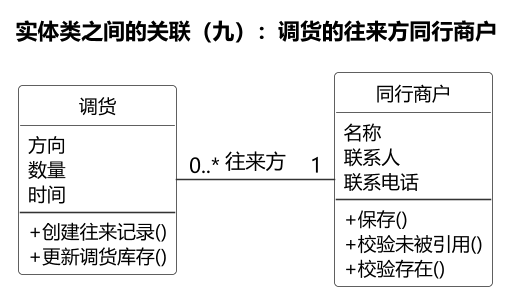

The diagram above was rendered by PlantUML. Its source (embedded in the PNG):
@startuml
skinparam backgroundColor #FFFFFF
skinparam defaultFontName "Microsoft YaHei"
skinparam dpi 150
skinparam shadowing false
skinparam nodesep 60
skinparam ranksep 110
skinparam ArrowColor #333333
skinparam classBorderColor #333333
skinparam classFontSize 13
skinparam classAttributeFontSize 12
skinparam classStereotypeFontSize 0
skinparam classAttributeIconSize 0
skinparam classMethodIconSize 0
hide circle
skinparam classBackgroundColor #FFFFFF


title 实体类之间的关联（九）：调货的往来方同行商户

class "调货" as E10 {
    方向
    数量
    时间
    --
    + 创建往来记录()
    + 更新调货库存()
  }
class "同行商户" as E20 {
    名称
    联系人
    联系电话
    --
    + 保存()
    + 校验未被引用()
    + 校验存在()
  }

E10 -[hidden]right- E20

E20 "1" -left- "0..*" E10 : 往来方
@enduml